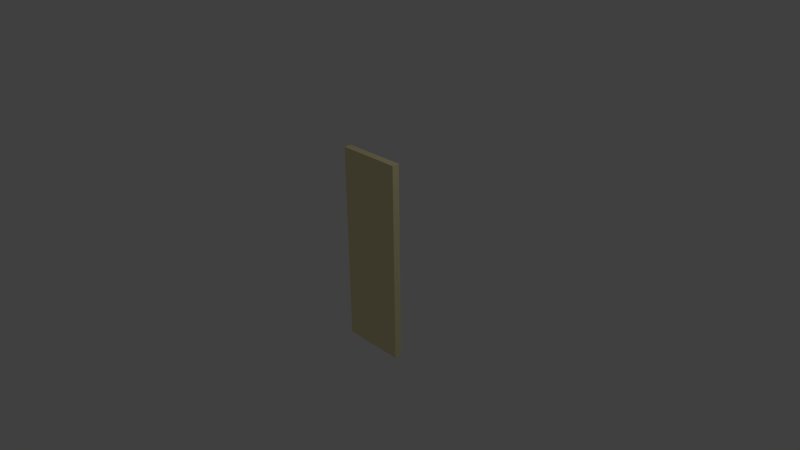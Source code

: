 # Source: SprayInsulation4inch.blend  (saved by Blender 2.69.0; exported with 4.5.12 LTS)
import bpy
from mathutils import Matrix  # noqa: F401  (used for matrix-valued properties, if any)

bpy.ops.wm.read_factory_settings(use_empty=True)
scene = bpy.context.scene
scene.name = 'Scene'

# ---- collections
col_collection_1 = bpy.data.collections.new('Collection 1'); scene.collection.children.link(col_collection_1)

# ---- materials (node trees are filled in below, after node groups)
mat_spray_insulation = bpy.data.materials.new('Spray Insulation')
mat_spray_insulation.alpha_threshold = 0.0
mat_spray_insulation.use_transparent_shadow = False
mat_spray_insulation.diffuse_color = (0.8913, 0.8031, 0.4524, 1.0)
mat_spray_insulation.roughness = 0.5
mat_spray_insulation.specular_intensity = 0.0
mat_spray_insulation.line_color = (0.0, 0.0, 0.0, 1.0)

# ---- material node trees

# ---- world
world_world = bpy.data.worlds.new('World'); scene.world = world_world
world_world.color = (0.05088, 0.05088, 0.05088)
world_world.use_sun_shadow = False
world_world.sun_shadow_jitter_overblur = 0.0
world_world.cycles.sampling_method = 'MANUAL'
world_world.cycles.sample_map_resolution = 256

# ---- cameras
cam_camera = bpy.data.cameras.new('Camera')
cam_camera.clip_end = 100.0
cam_camera.lens = 35.0
cam_camera.sensor_width = 32.0
cam_camera.sensor_height = 18.0
cam_camera.ortho_scale = 7.314
cam_camera.dof.focus_distance = 0.0
cam_camera.dof.aperture_fstop = 128.0

# ---- lights
light_lamp = bpy.data.lights.new('Lamp', 'POINT')
light_lamp.transmission_factor = 0.0
light_lamp.cutoff_distance = 30.0
light_lamp.energy = 100.0
light_lamp.shadow_buffer_clip_start = 1.001
light_lamp.shadow_soft_size = 0.1
light_lamp.shadow_maximum_resolution = 0.006
light_lamp.use_absolute_resolution = True
light_lamp.cycles.use_multiple_importance_sampling = False

# ---- meshes
me_sprayinsulation4inch = bpy.data.meshes.new('SprayInsulation4inch')
me_sprayinsulation4inch.from_pydata([(-0.4398, -0.0508, -1.368), (-0.4398, -0.0508, 1.368), (0.4398, -0.0508, 1.368), (0.4398, -0.0508, -1.368), (-0.4398, 0.0508, -1.368), (-0.4398, 0.0508, 1.368), (0.4398, 0.0508, 1.368), (0.4398, 0.0508, -1.368)], [], [(0, 3, 2, 1), (0, 1, 5, 4), (2, 6, 5, 1), (7, 6, 2, 3), (0, 4, 7, 3), (5, 6, 7, 4)])
me_sprayinsulation4inch.materials.append(mat_spray_insulation)
me_sprayinsulation4inch.use_remesh_preserve_volume = False
me_sprayinsulation4inch.use_remesh_preserve_attributes = False
me_sprayinsulation4inch.use_mirror_vertex_groups = False
me_sprayinsulation4inch.update()

# ---- objects
ob_sprayinsulation4inch = bpy.data.objects.new('SprayInsulation4inch', me_sprayinsulation4inch)
ob_lamp = bpy.data.objects.new('Lamp', light_lamp)
ob_camera = bpy.data.objects.new('Camera', cam_camera)

# ---- transforms, parenting, visibility, modifiers, constraints
ob_sprayinsulation4inch.location = (0.0, 0.0, 0.0)
ob_sprayinsulation4inch.lineart.crease_threshold = 0.0
ob_lamp.location = (4.076, 1.005, 5.904)
ob_lamp.rotation_euler = (0.6503, 0.05522, 1.866)
ob_lamp.lock_rotations_4d = False
ob_lamp.empty_display_type = 'ARROWS'
ob_lamp.color = (0.0, 0.0, 0.0, 0.0)
ob_lamp.lineart.crease_threshold = 0.0
ob_camera.location = (7.481, -6.508, 5.344)
ob_camera.rotation_euler = (1.109, 0.01082, 0.8149)
ob_camera.lock_rotations_4d = False
ob_camera.empty_display_type = 'ARROWS'
ob_camera.color = (0.0, 0.0, 0.0, 0.0)
ob_camera.display_type = 'WIRE'
ob_camera.lineart.crease_threshold = 0.0

# ---- collection membership
col_collection_1.objects.link(ob_sprayinsulation4inch)
col_collection_1.objects.link(ob_lamp)
col_collection_1.objects.link(ob_camera)

# ---- scene / render settings (as saved in the file)
scene.camera = ob_camera
scene.frame_start = 1; scene.frame_end = 250; scene.frame_set(1)
scene.render.engine = 'BLENDER_EEVEE_NEXT'
scene.render.image_settings.compression = 90
scene.render.resolution_percentage = 50
scene.render.dither_intensity = 0.0
scene.cycles.use_denoising = False
scene.cycles.samples = 10
scene.cycles.sampling_pattern = 'TABULATED_SOBOL'
scene.cycles.light_sampling_threshold = 0.0
scene.cycles.use_adaptive_sampling = False
scene.cycles.use_light_tree = False
scene.cycles.blur_glossy = 0.0
scene.cycles.volume_bounces = 1
scene.cycles.pixel_filter_type = 'GAUSSIAN'
scene.cycles.sample_clamp_indirect = 0.0
scene.view_settings.view_transform = 'Standard'
bpy.context.view_layer.update()
